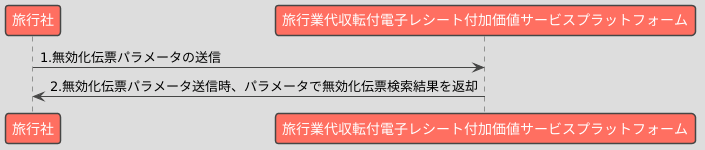

The diagram above was rendered by PlantUML. Its source (embedded in the PNG):
@startuml
!theme toy
skinparam defaultFontName "Microsoft JhengHei"

participant "旅行社" as Business
participant "旅行業代収転付電子レシート付加価値サービスプラットフォーム" as Platform

Business -> Platform : 1.無効化伝票パラメータの送信
Platform -> Business : 2.無効化伝票パラメータ送信時、パラメータで無効化伝票検索結果を返却
@enduml